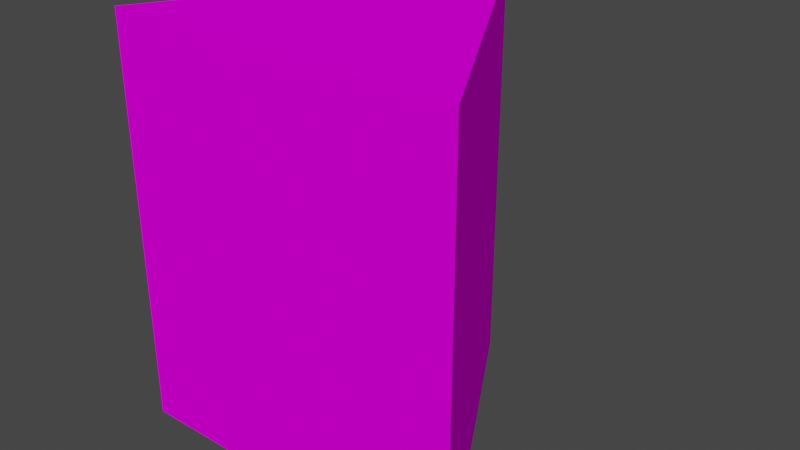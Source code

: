 # Source: Logic_Model.blend  (saved by Blender 2.93.21; exported with 4.5.12 LTS)
import bpy
from mathutils import Matrix  # noqa: F401  (used for matrix-valued properties, if any)

bpy.ops.wm.read_factory_settings(use_empty=True)
scene = bpy.context.scene
scene.name = 'Scene'

# ---- collections
col_collection = bpy.data.collections.new('Collection'); scene.collection.children.link(col_collection)

# ---- images (referenced by path relative to the original .blend; pixels are not part of the script)
import os
ASSET_DIR = os.environ.get("B2B_ASSET_DIR", "")  # directory of the original .blend (textures are referenced by path, not embedded)
HERE = os.path.dirname(os.path.abspath(__file__))  # packed textures are extracted next to this script under _unpacked/

def load_image(name, relpath, width, height, colorspace="sRGB"):
    """Load a texture the original file referenced (path relative to the .blend, or extracted next to this script)."""
    p = next((c for c in (os.path.join(HERE, relpath), os.path.join(ASSET_DIR, relpath)) if relpath and os.path.exists(c)), "")
    if p:
        img = bpy.data.images.load(p, check_existing=True)
        img.name = name
    else:  # same state as the original file: an image datablock whose file is absent (Cycles renders it pink)
        img = bpy.data.images.new(name, width, height)
        img.source = "FILE"
        img.filepath = "//" + (relpath or name)
    img.colorspace_settings.name = colorspace
    return img
img_hybridtexture = load_image('HybridTexture', 'Logic_Tex.png', 1024, 1024, 'sRGB')

# ---- materials (node trees are filled in below, after node groups)
mat_blue_logic = bpy.data.materials.new('Blue Logic')
mat_blue_logic.alpha_threshold = 0.0
mat_blue_logic.line_color = (0.0, 0.0, 0.0, 1.0)

# ---- material node trees
mat_blue_logic.use_nodes = True; mat_blue_logic.node_tree.nodes.clear()
_N = mat_blue_logic.node_tree.nodes; _L = mat_blue_logic.node_tree.links
n0 = _N.new('ShaderNodeOutputMaterial'); n0.name = 'Material Output'; n0.location = (300, 300)
n1 = _N.new('ShaderNodeTexImage'); n1.name = 'Image Texture'; n1.location = (-314, 293)
n1.image = img_hybridtexture
n2 = _N.new('ShaderNodeBsdfDiffuse'); n2.name = 'Diffuse BSDF'; n2.location = (10, 300)
n3 = _N.new('ShaderNodeTexImage'); n3.name = 'Image Texture.001'; n3.location = (-180, 280)
n3.image = img_hybridtexture
_L.new(n2.outputs[0], n0.inputs[0])
_L.new(n3.outputs[0], n2.inputs[0])
n0.is_active_output = True

# ---- world
world_world = bpy.data.worlds.new('World'); scene.world = world_world
world_world.use_nodes = True; world_world.node_tree.nodes.clear()
_N = world_world.node_tree.nodes; _L = world_world.node_tree.links
n0 = _N.new('ShaderNodeOutputWorld'); n0.name = 'World Output'; n0.location = (300, 300)
n1 = _N.new('ShaderNodeBackground'); n1.name = 'Background'; n1.location = (10, 300)
n1.inputs[0].default_value = (0.05088, 0.05088, 0.05088, 1.0)
_L.new(n1.outputs[0], n0.inputs[0])
n0.is_active_output = True
world_world.color = (0.05088, 0.05088, 0.05088)
world_world.use_sun_shadow = False
world_world.sun_shadow_jitter_overblur = 0.0

# ---- meshes
me_cube_002 = bpy.data.meshes.new('Cube.002')
me_cube_002.from_pydata([(0.0, 1.0, -1.0), (0.0, 1.0, 1.0), (0.866, -0.5, -1.0), (0.866, -0.5, 1.0), (-0.866, -0.5, -1.0), (-0.866, -0.5, 1.0)], [], [(0, 1, 3, 2), (2, 3, 5, 4), (3, 1, 5), (4, 5, 1, 0), (0, 2, 4)])
_uv = me_cube_002.uv_layers.new(name='UVMap')
_uv.uv.foreach_set('vector', [1.0, 0.5, 1.0, 1.0, 0.6667, 1.0, 0.6667, 0.5, 0.6667, 0.5, 0.6667, 1.0, 0.3333, 1.0, 0.3333, 0.5, 0.4578, 0.13, 0.25, 0.49, 0.04215, 0.13, 0.3333, 0.5, 0.3333, 1.0, -5.96e-08, 1.0, -5.96e-08, 0.5, 0.75, 0.49, 0.9578, 0.13, 0.5422, 0.13])
me_cube_002.materials.append(mat_blue_logic)
me_cube_002.use_remesh_preserve_volume = False
me_cube_002.use_remesh_preserve_attributes = False
me_cube_002.use_mirror_vertex_groups = False
me_cube_002.update()

# ---- objects
ob_logicobjecthybrid = bpy.data.objects.new('LogicObjectHybrid', me_cube_002)

# ---- transforms, parenting, visibility, modifiers, constraints
ob_logicobjecthybrid.location = (0.0, 0.0, 0.0)
ob_logicobjecthybrid.lock_rotations_4d = False
ob_logicobjecthybrid.empty_display_type = 'ARROWS'
ob_logicobjecthybrid.lineart.crease_threshold = 0.0

# ---- collection membership
col_collection.objects.link(ob_logicobjecthybrid)

# ---- scene / render settings (as saved in the file)
scene.frame_start = 1; scene.frame_end = 250; scene.frame_set(1)
scene.render.engine = 'CYCLES'
scene.cycles.use_denoising = False
scene.cycles.samples = 128
scene.cycles.sampling_pattern = 'TABULATED_SOBOL'
scene.cycles.use_adaptive_sampling = False
scene.cycles.use_light_tree = False
scene.cycles.bake_type = 'EMIT'
scene.view_settings.view_transform = 'Filmic'
bpy.context.view_layer.update()

# ---- added for rendering (the .blend has no active camera and no usable light): camera, sun
cam_auto = bpy.data.cameras.new('AutoCamera')
cam_auto.lens = 50.0
cam_auto.sensor_width = 36.0
cam_auto.clip_end = 1000.0
ob_auto_camera = bpy.data.objects.new('AutoCamera', cam_auto)
scene.collection.objects.link(ob_auto_camera)
ob_auto_camera.location = (2.81396, -3.12675, 2.25117)
ob_auto_camera.rotation_euler = (1.09748, -7.21219e-08, 0.694738)
scene.camera = ob_auto_camera
light_auto_sun = bpy.data.lights.new('AutoSun', 'SUN')
light_auto_sun.energy = 3.0
light_auto_sun.angle = 0.0523599
ob_auto_sun = bpy.data.objects.new('AutoSun', light_auto_sun)
scene.collection.objects.link(ob_auto_sun)
ob_auto_sun.rotation_euler = (0.872665, 0.174533, 0.523599)
bpy.context.view_layer.update()

